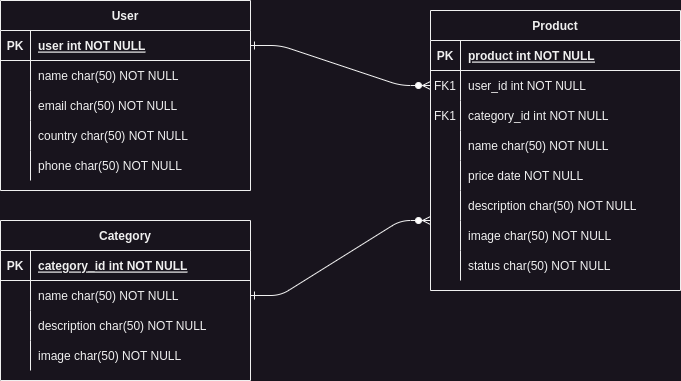

The diagram above was exported from draw.io. Its source (the exported page's mxGraphModel, read from the mxfile embedded in the PNG):
<mxGraphModel dx="833" dy="531" grid="1" gridSize="10" guides="1" tooltips="1" connect="1" arrows="1" fold="1" page="1" pageScale="1" pageWidth="850" pageHeight="1100" math="0" shadow="0" extFonts="Permanent Marker^https://fonts.googleapis.com/css?family=Permanent+Marker">
  <root>
    <mxCell id="0" />
    <mxCell id="1" parent="0" />
    <mxCell id="C-vyLk0tnHw3VtMMgP7b-1" value="" style="edgeStyle=entityRelationEdgeStyle;endArrow=ERzeroToMany;startArrow=ERone;endFill=1;startFill=0;" parent="1" source="C-vyLk0tnHw3VtMMgP7b-24" target="C-vyLk0tnHw3VtMMgP7b-6" edge="1">
      <mxGeometry width="100" height="100" relative="1" as="geometry">
        <mxPoint x="340" y="720" as="sourcePoint" />
        <mxPoint x="440" y="620" as="targetPoint" />
      </mxGeometry>
    </mxCell>
    <mxCell id="C-vyLk0tnHw3VtMMgP7b-12" value="" style="edgeStyle=entityRelationEdgeStyle;endArrow=ERzeroToMany;startArrow=ERone;endFill=1;startFill=0;exitX=1;exitY=0.5;exitDx=0;exitDy=0;" parent="1" source="C-vyLk0tnHw3VtMMgP7b-17" edge="1">
      <mxGeometry width="100" height="100" relative="1" as="geometry">
        <mxPoint x="400" y="455" as="sourcePoint" />
        <mxPoint x="550" y="340" as="targetPoint" />
      </mxGeometry>
    </mxCell>
    <mxCell id="C-vyLk0tnHw3VtMMgP7b-2" value="Product" style="shape=table;startSize=30;container=1;collapsible=1;childLayout=tableLayout;fixedRows=1;rowLines=0;fontStyle=1;align=center;resizeLast=1;" parent="1" vertex="1">
      <mxGeometry x="550" y="130" width="250" height="280" as="geometry" />
    </mxCell>
    <mxCell id="C-vyLk0tnHw3VtMMgP7b-3" value="" style="shape=partialRectangle;collapsible=0;dropTarget=0;pointerEvents=0;fillColor=none;points=[[0,0.5],[1,0.5]];portConstraint=eastwest;top=0;left=0;right=0;bottom=1;" parent="C-vyLk0tnHw3VtMMgP7b-2" vertex="1">
      <mxGeometry y="30" width="250" height="30" as="geometry" />
    </mxCell>
    <mxCell id="C-vyLk0tnHw3VtMMgP7b-4" value="PK" style="shape=partialRectangle;overflow=hidden;connectable=0;fillColor=none;top=0;left=0;bottom=0;right=0;fontStyle=1;" parent="C-vyLk0tnHw3VtMMgP7b-3" vertex="1">
      <mxGeometry width="30" height="30" as="geometry">
        <mxRectangle width="30" height="30" as="alternateBounds" />
      </mxGeometry>
    </mxCell>
    <mxCell id="C-vyLk0tnHw3VtMMgP7b-5" value="product int NOT NULL " style="shape=partialRectangle;overflow=hidden;connectable=0;fillColor=none;top=0;left=0;bottom=0;right=0;align=left;spacingLeft=6;fontStyle=5;" parent="C-vyLk0tnHw3VtMMgP7b-3" vertex="1">
      <mxGeometry x="30" width="220" height="30" as="geometry">
        <mxRectangle width="220" height="30" as="alternateBounds" />
      </mxGeometry>
    </mxCell>
    <mxCell id="C-vyLk0tnHw3VtMMgP7b-6" value="" style="shape=partialRectangle;collapsible=0;dropTarget=0;pointerEvents=0;fillColor=none;points=[[0,0.5],[1,0.5]];portConstraint=eastwest;top=0;left=0;right=0;bottom=0;" parent="C-vyLk0tnHw3VtMMgP7b-2" vertex="1">
      <mxGeometry y="60" width="250" height="30" as="geometry" />
    </mxCell>
    <mxCell id="C-vyLk0tnHw3VtMMgP7b-7" value="FK1" style="shape=partialRectangle;overflow=hidden;connectable=0;fillColor=none;top=0;left=0;bottom=0;right=0;" parent="C-vyLk0tnHw3VtMMgP7b-6" vertex="1">
      <mxGeometry width="30" height="30" as="geometry">
        <mxRectangle width="30" height="30" as="alternateBounds" />
      </mxGeometry>
    </mxCell>
    <mxCell id="C-vyLk0tnHw3VtMMgP7b-8" value="user_id int NOT NULL" style="shape=partialRectangle;overflow=hidden;connectable=0;fillColor=none;top=0;left=0;bottom=0;right=0;align=left;spacingLeft=6;" parent="C-vyLk0tnHw3VtMMgP7b-6" vertex="1">
      <mxGeometry x="30" width="220" height="30" as="geometry">
        <mxRectangle width="220" height="30" as="alternateBounds" />
      </mxGeometry>
    </mxCell>
    <mxCell id="BpcrdBI99mZRGUbKqLs8-10" value="" style="shape=partialRectangle;collapsible=0;dropTarget=0;pointerEvents=0;fillColor=none;points=[[0,0.5],[1,0.5]];portConstraint=eastwest;top=0;left=0;right=0;bottom=0;" parent="C-vyLk0tnHw3VtMMgP7b-2" vertex="1">
      <mxGeometry y="90" width="250" height="30" as="geometry" />
    </mxCell>
    <mxCell id="BpcrdBI99mZRGUbKqLs8-11" value="FK1" style="shape=partialRectangle;overflow=hidden;connectable=0;fillColor=none;top=0;left=0;bottom=0;right=0;" parent="BpcrdBI99mZRGUbKqLs8-10" vertex="1">
      <mxGeometry width="30" height="30" as="geometry">
        <mxRectangle width="30" height="30" as="alternateBounds" />
      </mxGeometry>
    </mxCell>
    <mxCell id="BpcrdBI99mZRGUbKqLs8-12" value="category_id int NOT NULL" style="shape=partialRectangle;overflow=hidden;connectable=0;fillColor=none;top=0;left=0;bottom=0;right=0;align=left;spacingLeft=6;" parent="BpcrdBI99mZRGUbKqLs8-10" vertex="1">
      <mxGeometry x="30" width="220" height="30" as="geometry">
        <mxRectangle width="220" height="30" as="alternateBounds" />
      </mxGeometry>
    </mxCell>
    <mxCell id="C-vyLk0tnHw3VtMMgP7b-9" value="" style="shape=partialRectangle;collapsible=0;dropTarget=0;pointerEvents=0;fillColor=none;points=[[0,0.5],[1,0.5]];portConstraint=eastwest;top=0;left=0;right=0;bottom=0;" parent="C-vyLk0tnHw3VtMMgP7b-2" vertex="1">
      <mxGeometry y="120" width="250" height="30" as="geometry" />
    </mxCell>
    <mxCell id="C-vyLk0tnHw3VtMMgP7b-10" value="" style="shape=partialRectangle;overflow=hidden;connectable=0;fillColor=none;top=0;left=0;bottom=0;right=0;" parent="C-vyLk0tnHw3VtMMgP7b-9" vertex="1">
      <mxGeometry width="30" height="30" as="geometry">
        <mxRectangle width="30" height="30" as="alternateBounds" />
      </mxGeometry>
    </mxCell>
    <mxCell id="C-vyLk0tnHw3VtMMgP7b-11" value="name char(50) NOT NULL" style="shape=partialRectangle;overflow=hidden;connectable=0;fillColor=none;top=0;left=0;bottom=0;right=0;align=left;spacingLeft=6;" parent="C-vyLk0tnHw3VtMMgP7b-9" vertex="1">
      <mxGeometry x="30" width="220" height="30" as="geometry">
        <mxRectangle width="220" height="30" as="alternateBounds" />
      </mxGeometry>
    </mxCell>
    <mxCell id="BpcrdBI99mZRGUbKqLs8-19" value="" style="shape=partialRectangle;collapsible=0;dropTarget=0;pointerEvents=0;fillColor=none;points=[[0,0.5],[1,0.5]];portConstraint=eastwest;top=0;left=0;right=0;bottom=0;" parent="C-vyLk0tnHw3VtMMgP7b-2" vertex="1">
      <mxGeometry y="150" width="250" height="30" as="geometry" />
    </mxCell>
    <mxCell id="BpcrdBI99mZRGUbKqLs8-20" value="" style="shape=partialRectangle;overflow=hidden;connectable=0;fillColor=none;top=0;left=0;bottom=0;right=0;" parent="BpcrdBI99mZRGUbKqLs8-19" vertex="1">
      <mxGeometry width="30" height="30" as="geometry">
        <mxRectangle width="30" height="30" as="alternateBounds" />
      </mxGeometry>
    </mxCell>
    <mxCell id="BpcrdBI99mZRGUbKqLs8-21" value="price date NOT NULL" style="shape=partialRectangle;overflow=hidden;connectable=0;fillColor=none;top=0;left=0;bottom=0;right=0;align=left;spacingLeft=6;" parent="BpcrdBI99mZRGUbKqLs8-19" vertex="1">
      <mxGeometry x="30" width="220" height="30" as="geometry">
        <mxRectangle width="220" height="30" as="alternateBounds" />
      </mxGeometry>
    </mxCell>
    <mxCell id="BpcrdBI99mZRGUbKqLs8-22" value="" style="shape=partialRectangle;collapsible=0;dropTarget=0;pointerEvents=0;fillColor=none;points=[[0,0.5],[1,0.5]];portConstraint=eastwest;top=0;left=0;right=0;bottom=0;" parent="C-vyLk0tnHw3VtMMgP7b-2" vertex="1">
      <mxGeometry y="180" width="250" height="30" as="geometry" />
    </mxCell>
    <mxCell id="BpcrdBI99mZRGUbKqLs8-23" value="" style="shape=partialRectangle;overflow=hidden;connectable=0;fillColor=none;top=0;left=0;bottom=0;right=0;" parent="BpcrdBI99mZRGUbKqLs8-22" vertex="1">
      <mxGeometry width="30" height="30" as="geometry">
        <mxRectangle width="30" height="30" as="alternateBounds" />
      </mxGeometry>
    </mxCell>
    <mxCell id="BpcrdBI99mZRGUbKqLs8-24" value="description char(50) NOT NULL" style="shape=partialRectangle;overflow=hidden;connectable=0;fillColor=none;top=0;left=0;bottom=0;right=0;align=left;spacingLeft=6;" parent="BpcrdBI99mZRGUbKqLs8-22" vertex="1">
      <mxGeometry x="30" width="220" height="30" as="geometry">
        <mxRectangle width="220" height="30" as="alternateBounds" />
      </mxGeometry>
    </mxCell>
    <mxCell id="BpcrdBI99mZRGUbKqLs8-25" value="" style="shape=partialRectangle;collapsible=0;dropTarget=0;pointerEvents=0;fillColor=none;points=[[0,0.5],[1,0.5]];portConstraint=eastwest;top=0;left=0;right=0;bottom=0;" parent="C-vyLk0tnHw3VtMMgP7b-2" vertex="1">
      <mxGeometry y="210" width="250" height="30" as="geometry" />
    </mxCell>
    <mxCell id="BpcrdBI99mZRGUbKqLs8-26" value="" style="shape=partialRectangle;overflow=hidden;connectable=0;fillColor=none;top=0;left=0;bottom=0;right=0;" parent="BpcrdBI99mZRGUbKqLs8-25" vertex="1">
      <mxGeometry width="30" height="30" as="geometry">
        <mxRectangle width="30" height="30" as="alternateBounds" />
      </mxGeometry>
    </mxCell>
    <mxCell id="BpcrdBI99mZRGUbKqLs8-27" value="image char(50) NOT NULL" style="shape=partialRectangle;overflow=hidden;connectable=0;fillColor=none;top=0;left=0;bottom=0;right=0;align=left;spacingLeft=6;" parent="BpcrdBI99mZRGUbKqLs8-25" vertex="1">
      <mxGeometry x="30" width="220" height="30" as="geometry">
        <mxRectangle width="220" height="30" as="alternateBounds" />
      </mxGeometry>
    </mxCell>
    <mxCell id="BpcrdBI99mZRGUbKqLs8-28" value="" style="shape=partialRectangle;collapsible=0;dropTarget=0;pointerEvents=0;fillColor=none;points=[[0,0.5],[1,0.5]];portConstraint=eastwest;top=0;left=0;right=0;bottom=0;" parent="C-vyLk0tnHw3VtMMgP7b-2" vertex="1">
      <mxGeometry y="240" width="250" height="30" as="geometry" />
    </mxCell>
    <mxCell id="BpcrdBI99mZRGUbKqLs8-29" value="" style="shape=partialRectangle;overflow=hidden;connectable=0;fillColor=none;top=0;left=0;bottom=0;right=0;" parent="BpcrdBI99mZRGUbKqLs8-28" vertex="1">
      <mxGeometry width="30" height="30" as="geometry">
        <mxRectangle width="30" height="30" as="alternateBounds" />
      </mxGeometry>
    </mxCell>
    <mxCell id="BpcrdBI99mZRGUbKqLs8-30" value="status char(50) NOT NULL" style="shape=partialRectangle;overflow=hidden;connectable=0;fillColor=none;top=0;left=0;bottom=0;right=0;align=left;spacingLeft=6;" parent="BpcrdBI99mZRGUbKqLs8-28" vertex="1">
      <mxGeometry x="30" width="220" height="30" as="geometry">
        <mxRectangle width="220" height="30" as="alternateBounds" />
      </mxGeometry>
    </mxCell>
    <mxCell id="C-vyLk0tnHw3VtMMgP7b-13" value="Category" style="shape=table;startSize=30;container=1;collapsible=1;childLayout=tableLayout;fixedRows=1;rowLines=0;fontStyle=1;align=center;resizeLast=1;" parent="1" vertex="1">
      <mxGeometry x="120" y="340" width="250" height="160" as="geometry" />
    </mxCell>
    <mxCell id="C-vyLk0tnHw3VtMMgP7b-14" value="" style="shape=partialRectangle;collapsible=0;dropTarget=0;pointerEvents=0;fillColor=none;points=[[0,0.5],[1,0.5]];portConstraint=eastwest;top=0;left=0;right=0;bottom=1;" parent="C-vyLk0tnHw3VtMMgP7b-13" vertex="1">
      <mxGeometry y="30" width="250" height="30" as="geometry" />
    </mxCell>
    <mxCell id="C-vyLk0tnHw3VtMMgP7b-15" value="PK" style="shape=partialRectangle;overflow=hidden;connectable=0;fillColor=none;top=0;left=0;bottom=0;right=0;fontStyle=1;" parent="C-vyLk0tnHw3VtMMgP7b-14" vertex="1">
      <mxGeometry width="30" height="30" as="geometry">
        <mxRectangle width="30" height="30" as="alternateBounds" />
      </mxGeometry>
    </mxCell>
    <mxCell id="C-vyLk0tnHw3VtMMgP7b-16" value="category_id int NOT NULL " style="shape=partialRectangle;overflow=hidden;connectable=0;fillColor=none;top=0;left=0;bottom=0;right=0;align=left;spacingLeft=6;fontStyle=5;" parent="C-vyLk0tnHw3VtMMgP7b-14" vertex="1">
      <mxGeometry x="30" width="220" height="30" as="geometry">
        <mxRectangle width="220" height="30" as="alternateBounds" />
      </mxGeometry>
    </mxCell>
    <mxCell id="C-vyLk0tnHw3VtMMgP7b-17" value="" style="shape=partialRectangle;collapsible=0;dropTarget=0;pointerEvents=0;fillColor=none;points=[[0,0.5],[1,0.5]];portConstraint=eastwest;top=0;left=0;right=0;bottom=0;" parent="C-vyLk0tnHw3VtMMgP7b-13" vertex="1">
      <mxGeometry y="60" width="250" height="30" as="geometry" />
    </mxCell>
    <mxCell id="C-vyLk0tnHw3VtMMgP7b-18" value="" style="shape=partialRectangle;overflow=hidden;connectable=0;fillColor=none;top=0;left=0;bottom=0;right=0;" parent="C-vyLk0tnHw3VtMMgP7b-17" vertex="1">
      <mxGeometry width="30" height="30" as="geometry">
        <mxRectangle width="30" height="30" as="alternateBounds" />
      </mxGeometry>
    </mxCell>
    <mxCell id="C-vyLk0tnHw3VtMMgP7b-19" value="name char(50) NOT NULL" style="shape=partialRectangle;overflow=hidden;connectable=0;fillColor=none;top=0;left=0;bottom=0;right=0;align=left;spacingLeft=6;" parent="C-vyLk0tnHw3VtMMgP7b-17" vertex="1">
      <mxGeometry x="30" width="220" height="30" as="geometry">
        <mxRectangle width="220" height="30" as="alternateBounds" />
      </mxGeometry>
    </mxCell>
    <mxCell id="C-vyLk0tnHw3VtMMgP7b-20" value="" style="shape=partialRectangle;collapsible=0;dropTarget=0;pointerEvents=0;fillColor=none;points=[[0,0.5],[1,0.5]];portConstraint=eastwest;top=0;left=0;right=0;bottom=0;" parent="C-vyLk0tnHw3VtMMgP7b-13" vertex="1">
      <mxGeometry y="90" width="250" height="30" as="geometry" />
    </mxCell>
    <mxCell id="C-vyLk0tnHw3VtMMgP7b-21" value="" style="shape=partialRectangle;overflow=hidden;connectable=0;fillColor=none;top=0;left=0;bottom=0;right=0;" parent="C-vyLk0tnHw3VtMMgP7b-20" vertex="1">
      <mxGeometry width="30" height="30" as="geometry">
        <mxRectangle width="30" height="30" as="alternateBounds" />
      </mxGeometry>
    </mxCell>
    <mxCell id="C-vyLk0tnHw3VtMMgP7b-22" value="description char(50) NOT NULL" style="shape=partialRectangle;overflow=hidden;connectable=0;fillColor=none;top=0;left=0;bottom=0;right=0;align=left;spacingLeft=6;" parent="C-vyLk0tnHw3VtMMgP7b-20" vertex="1">
      <mxGeometry x="30" width="220" height="30" as="geometry">
        <mxRectangle width="220" height="30" as="alternateBounds" />
      </mxGeometry>
    </mxCell>
    <mxCell id="BpcrdBI99mZRGUbKqLs8-31" value="" style="shape=partialRectangle;collapsible=0;dropTarget=0;pointerEvents=0;fillColor=none;points=[[0,0.5],[1,0.5]];portConstraint=eastwest;top=0;left=0;right=0;bottom=0;" parent="C-vyLk0tnHw3VtMMgP7b-13" vertex="1">
      <mxGeometry y="120" width="250" height="30" as="geometry" />
    </mxCell>
    <mxCell id="BpcrdBI99mZRGUbKqLs8-32" value="" style="shape=partialRectangle;overflow=hidden;connectable=0;fillColor=none;top=0;left=0;bottom=0;right=0;" parent="BpcrdBI99mZRGUbKqLs8-31" vertex="1">
      <mxGeometry width="30" height="30" as="geometry">
        <mxRectangle width="30" height="30" as="alternateBounds" />
      </mxGeometry>
    </mxCell>
    <mxCell id="BpcrdBI99mZRGUbKqLs8-33" value="image char(50) NOT NULL" style="shape=partialRectangle;overflow=hidden;connectable=0;fillColor=none;top=0;left=0;bottom=0;right=0;align=left;spacingLeft=6;" parent="BpcrdBI99mZRGUbKqLs8-31" vertex="1">
      <mxGeometry x="30" width="220" height="30" as="geometry">
        <mxRectangle width="220" height="30" as="alternateBounds" />
      </mxGeometry>
    </mxCell>
    <mxCell id="C-vyLk0tnHw3VtMMgP7b-23" value="User" style="shape=table;startSize=30;container=1;collapsible=1;childLayout=tableLayout;fixedRows=1;rowLines=0;fontStyle=1;align=center;resizeLast=1;" parent="1" vertex="1">
      <mxGeometry x="120" y="120" width="250" height="190" as="geometry" />
    </mxCell>
    <mxCell id="C-vyLk0tnHw3VtMMgP7b-24" value="" style="shape=partialRectangle;collapsible=0;dropTarget=0;pointerEvents=0;fillColor=none;points=[[0,0.5],[1,0.5]];portConstraint=eastwest;top=0;left=0;right=0;bottom=1;" parent="C-vyLk0tnHw3VtMMgP7b-23" vertex="1">
      <mxGeometry y="30" width="250" height="30" as="geometry" />
    </mxCell>
    <mxCell id="C-vyLk0tnHw3VtMMgP7b-25" value="PK" style="shape=partialRectangle;overflow=hidden;connectable=0;fillColor=none;top=0;left=0;bottom=0;right=0;fontStyle=1;" parent="C-vyLk0tnHw3VtMMgP7b-24" vertex="1">
      <mxGeometry width="30" height="30" as="geometry">
        <mxRectangle width="30" height="30" as="alternateBounds" />
      </mxGeometry>
    </mxCell>
    <mxCell id="C-vyLk0tnHw3VtMMgP7b-26" value="user int NOT NULL " style="shape=partialRectangle;overflow=hidden;connectable=0;fillColor=none;top=0;left=0;bottom=0;right=0;align=left;spacingLeft=6;fontStyle=5;" parent="C-vyLk0tnHw3VtMMgP7b-24" vertex="1">
      <mxGeometry x="30" width="220" height="30" as="geometry">
        <mxRectangle width="220" height="30" as="alternateBounds" />
      </mxGeometry>
    </mxCell>
    <mxCell id="C-vyLk0tnHw3VtMMgP7b-27" value="" style="shape=partialRectangle;collapsible=0;dropTarget=0;pointerEvents=0;fillColor=none;points=[[0,0.5],[1,0.5]];portConstraint=eastwest;top=0;left=0;right=0;bottom=0;" parent="C-vyLk0tnHw3VtMMgP7b-23" vertex="1">
      <mxGeometry y="60" width="250" height="30" as="geometry" />
    </mxCell>
    <mxCell id="C-vyLk0tnHw3VtMMgP7b-28" value="" style="shape=partialRectangle;overflow=hidden;connectable=0;fillColor=none;top=0;left=0;bottom=0;right=0;" parent="C-vyLk0tnHw3VtMMgP7b-27" vertex="1">
      <mxGeometry width="30" height="30" as="geometry">
        <mxRectangle width="30" height="30" as="alternateBounds" />
      </mxGeometry>
    </mxCell>
    <mxCell id="C-vyLk0tnHw3VtMMgP7b-29" value="name char(50) NOT NULL" style="shape=partialRectangle;overflow=hidden;connectable=0;fillColor=none;top=0;left=0;bottom=0;right=0;align=left;spacingLeft=6;" parent="C-vyLk0tnHw3VtMMgP7b-27" vertex="1">
      <mxGeometry x="30" width="220" height="30" as="geometry">
        <mxRectangle width="220" height="30" as="alternateBounds" />
      </mxGeometry>
    </mxCell>
    <mxCell id="BpcrdBI99mZRGUbKqLs8-1" value="" style="shape=partialRectangle;collapsible=0;dropTarget=0;pointerEvents=0;fillColor=none;points=[[0,0.5],[1,0.5]];portConstraint=eastwest;top=0;left=0;right=0;bottom=0;" parent="C-vyLk0tnHw3VtMMgP7b-23" vertex="1">
      <mxGeometry y="90" width="250" height="30" as="geometry" />
    </mxCell>
    <mxCell id="BpcrdBI99mZRGUbKqLs8-2" value="" style="shape=partialRectangle;overflow=hidden;connectable=0;fillColor=none;top=0;left=0;bottom=0;right=0;" parent="BpcrdBI99mZRGUbKqLs8-1" vertex="1">
      <mxGeometry width="30" height="30" as="geometry">
        <mxRectangle width="30" height="30" as="alternateBounds" />
      </mxGeometry>
    </mxCell>
    <mxCell id="BpcrdBI99mZRGUbKqLs8-3" value="email char(50) NOT NULL" style="shape=partialRectangle;overflow=hidden;connectable=0;fillColor=none;top=0;left=0;bottom=0;right=0;align=left;spacingLeft=6;" parent="BpcrdBI99mZRGUbKqLs8-1" vertex="1">
      <mxGeometry x="30" width="220" height="30" as="geometry">
        <mxRectangle width="220" height="30" as="alternateBounds" />
      </mxGeometry>
    </mxCell>
    <mxCell id="BpcrdBI99mZRGUbKqLs8-4" value="" style="shape=partialRectangle;collapsible=0;dropTarget=0;pointerEvents=0;fillColor=none;points=[[0,0.5],[1,0.5]];portConstraint=eastwest;top=0;left=0;right=0;bottom=0;" parent="C-vyLk0tnHw3VtMMgP7b-23" vertex="1">
      <mxGeometry y="120" width="250" height="30" as="geometry" />
    </mxCell>
    <mxCell id="BpcrdBI99mZRGUbKqLs8-5" value="" style="shape=partialRectangle;overflow=hidden;connectable=0;fillColor=none;top=0;left=0;bottom=0;right=0;" parent="BpcrdBI99mZRGUbKqLs8-4" vertex="1">
      <mxGeometry width="30" height="30" as="geometry">
        <mxRectangle width="30" height="30" as="alternateBounds" />
      </mxGeometry>
    </mxCell>
    <mxCell id="BpcrdBI99mZRGUbKqLs8-6" value="country char(50) NOT NULL" style="shape=partialRectangle;overflow=hidden;connectable=0;fillColor=none;top=0;left=0;bottom=0;right=0;align=left;spacingLeft=6;" parent="BpcrdBI99mZRGUbKqLs8-4" vertex="1">
      <mxGeometry x="30" width="220" height="30" as="geometry">
        <mxRectangle width="220" height="30" as="alternateBounds" />
      </mxGeometry>
    </mxCell>
    <mxCell id="BpcrdBI99mZRGUbKqLs8-7" value="" style="shape=partialRectangle;collapsible=0;dropTarget=0;pointerEvents=0;fillColor=none;points=[[0,0.5],[1,0.5]];portConstraint=eastwest;top=0;left=0;right=0;bottom=0;" parent="C-vyLk0tnHw3VtMMgP7b-23" vertex="1">
      <mxGeometry y="150" width="250" height="30" as="geometry" />
    </mxCell>
    <mxCell id="BpcrdBI99mZRGUbKqLs8-8" value="" style="shape=partialRectangle;overflow=hidden;connectable=0;fillColor=none;top=0;left=0;bottom=0;right=0;" parent="BpcrdBI99mZRGUbKqLs8-7" vertex="1">
      <mxGeometry width="30" height="30" as="geometry">
        <mxRectangle width="30" height="30" as="alternateBounds" />
      </mxGeometry>
    </mxCell>
    <mxCell id="BpcrdBI99mZRGUbKqLs8-9" value="phone char(50) NOT NULL" style="shape=partialRectangle;overflow=hidden;connectable=0;fillColor=none;top=0;left=0;bottom=0;right=0;align=left;spacingLeft=6;" parent="BpcrdBI99mZRGUbKqLs8-7" vertex="1">
      <mxGeometry x="30" width="220" height="30" as="geometry">
        <mxRectangle width="220" height="30" as="alternateBounds" />
      </mxGeometry>
    </mxCell>
  </root>
</mxGraphModel>